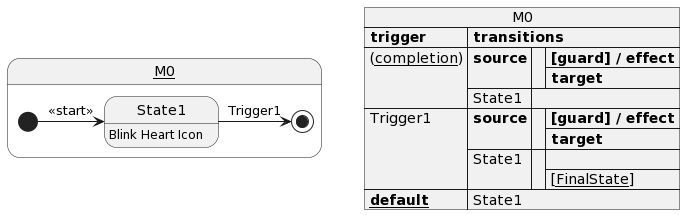

The diagram above was rendered by PlantUML. Its source (embedded in the PNG):
@startuml
' State Diagram - https://plantuml.com/state-diagram
'
' PlantUML Web server:
' https://www.plantuml.com/plantuml/
'
state __M0__ {
[*] -> State1 : <<start>>
state State1 : Blink Heart Icon
State1 -> [*] : Trigger1
}
'
' generator: https://github.com/jp-rad/pxt-mstate
'
' PlantUML Web server:
' https://www.plantuml.com/plantuml/
'
json M0 {
"**trigger**" : ["**transitions**"] ,
"(__completion__)" : [{"**source**":[{"":["**[guard] / effect**","**target**"]}],"State1":[]}] ,
"Trigger1" : [{"**source**":[{"":["**[guard] / effect**","**target**"]}],"State1":[{"":["","[__FinalState__]"]}]}] ,
"**__default__**" : ["State1"]
}
'
' generator: https://github.com/jp-rad/pxt-mstate
'
' PlantUML Web server:
' https://www.plantuml.com/plantuml/
'
@enduml